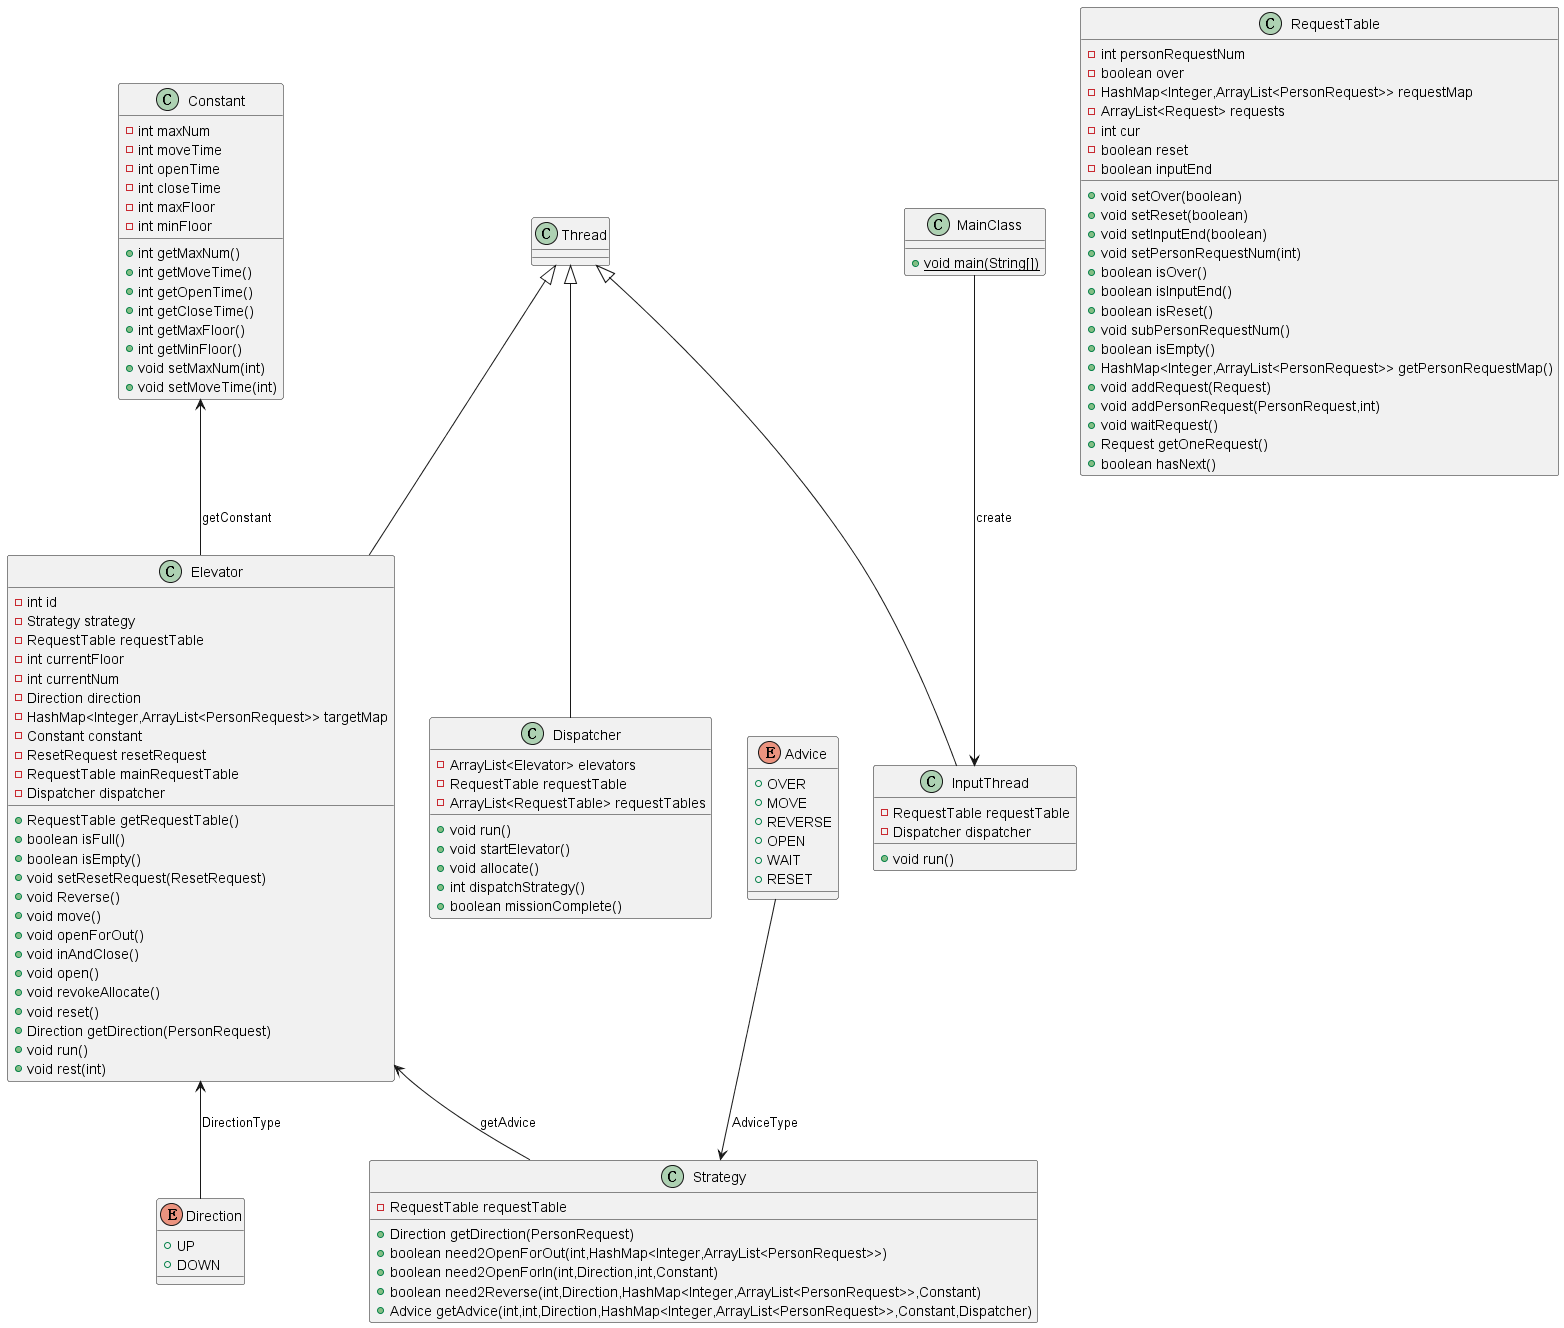

The diagram above was rendered by PlantUML. Its source (embedded in the PNG):
@startuml
class Dispatcher {
- ArrayList<Elevator> elevators
- RequestTable requestTable
- ArrayList<RequestTable> requestTables
+ void run()
+ void startElevator()
+ void allocate()
+ int dispatchStrategy()
+ boolean missionComplete()
}


class Elevator {
- int id
- Strategy strategy
- RequestTable requestTable
- int currentFloor
- int currentNum
- Direction direction
- HashMap<Integer,ArrayList<PersonRequest>> targetMap
- Constant constant
- ResetRequest resetRequest
- RequestTable mainRequestTable
- Dispatcher dispatcher
+ RequestTable getRequestTable()
+ boolean isFull()
+ boolean isEmpty()
+ void setResetRequest(ResetRequest)
+ void Reverse()
+ void move()
+ void openForOut()
+ void inAndClose()
+ void open()
+ void revokeAllocate()
+ void reset()
+ Direction getDirection(PersonRequest)
+ void run()
+ void rest(int)
}


enum Direction {
+  UP
+  DOWN
}



class Constant {
- int maxNum
- int moveTime
- int openTime
- int closeTime
- int maxFloor
- int minFloor
+ int getMaxNum()
+ int getMoveTime()
+ int getOpenTime()
+ int getCloseTime()
+ int getMaxFloor()
+ int getMinFloor()
+ void setMaxNum(int)
+ void setMoveTime(int)
}


class InputThread {
- RequestTable requestTable
- Dispatcher dispatcher
+ void run()
}


class Strategy {
- RequestTable requestTable
+ Direction getDirection(PersonRequest)
+ boolean need2OpenForOut(int,HashMap<Integer,ArrayList<PersonRequest>>)
+ boolean need2OpenForIn(int,Direction,int,Constant)
+ boolean need2Reverse(int,Direction,HashMap<Integer,ArrayList<PersonRequest>>,Constant)
+ Advice getAdvice(int,int,Direction,HashMap<Integer,ArrayList<PersonRequest>>,Constant,Dispatcher)
}


class RequestTable {
- int personRequestNum
- boolean over
- HashMap<Integer,ArrayList<PersonRequest>> requestMap
- ArrayList<Request> requests
- int cur
- boolean reset
- boolean inputEnd
+ void setOver(boolean)
+ void setReset(boolean)
+ void setInputEnd(boolean)
+ void setPersonRequestNum(int)
+ boolean isOver()
+ boolean isInputEnd()
+ boolean isReset()
+ void subPersonRequestNum()
+ boolean isEmpty()
+ HashMap<Integer,ArrayList<PersonRequest>> getPersonRequestMap()
+ void addRequest(Request)
+ void addPersonRequest(PersonRequest,int)
+ void waitRequest()
+ Request getOneRequest()
+ boolean hasNext()
}


enum Advice {
+  OVER
+  MOVE
+  REVERSE
+  OPEN
+  WAIT
+  RESET
}

class MainClass {
+ {static} void main(String[])
}



Thread <|-- Dispatcher
Thread <|-- Elevator
Thread <|-- InputThread
Elevator <-- Strategy : getAdvice
Advice --> Strategy :AdviceType
Elevator <-- Direction : DirectionType

MainClass --> InputThread : create
Constant <-- Elevator : getConstant
@enduml